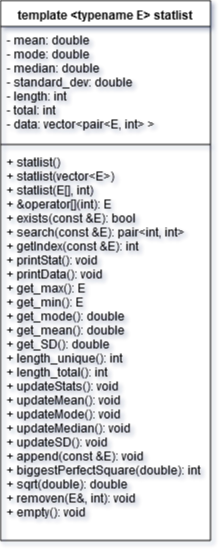

The diagram above was exported from draw.io. Its source (the exported page's mxGraphModel, read from the mxfile embedded in the PNG):
<mxGraphModel dx="1422" dy="791" grid="1" gridSize="10" guides="1" tooltips="1" connect="1" arrows="1" fold="1" page="1" pageScale="1" pageWidth="850" pageHeight="1100" math="0" shadow="0">
  <root>
    <mxCell id="0" />
    <mxCell id="1" parent="0" />
    <mxCell id="hILvopBoFpU1XKt6a0Uu-1" value="template &lt;typename E&gt; statlist" style="swimlane;fontStyle=1;align=center;verticalAlign=top;childLayout=stackLayout;horizontal=1;startSize=26;horizontalStack=0;resizeParent=1;resizeParentMax=0;resizeLast=0;collapsible=1;marginBottom=0;" vertex="1" parent="1">
      <mxGeometry x="20" y="20" width="210" height="540" as="geometry" />
    </mxCell>
    <mxCell id="hILvopBoFpU1XKt6a0Uu-2" value="- mean: double&#10;- mode: double&#10;- median: double&#10;- standard_dev: double&#10;- length: int&#10;- total: int&#10;- data: vector&lt;pair&lt;E, int&gt; &gt;&#10;" style="text;strokeColor=none;fillColor=none;align=left;verticalAlign=top;spacingLeft=4;spacingRight=4;overflow=hidden;rotatable=0;points=[[0,0.5],[1,0.5]];portConstraint=eastwest;" vertex="1" parent="hILvopBoFpU1XKt6a0Uu-1">
      <mxGeometry y="26" width="210" height="114" as="geometry" />
    </mxCell>
    <mxCell id="hILvopBoFpU1XKt6a0Uu-3" value="" style="line;strokeWidth=1;fillColor=none;align=left;verticalAlign=middle;spacingTop=-1;spacingLeft=3;spacingRight=3;rotatable=0;labelPosition=right;points=[];portConstraint=eastwest;" vertex="1" parent="hILvopBoFpU1XKt6a0Uu-1">
      <mxGeometry y="140" width="210" height="8" as="geometry" />
    </mxCell>
    <mxCell id="hILvopBoFpU1XKt6a0Uu-4" value="+ statlist()&#10;+ statlist(vector&lt;E&gt;)&#10;+ statlist(E[], int)&#10;+ &amp;operator[](int): E&#10;+ exists(const &amp;E): bool&#10;+ search(const &amp;E): pair&lt;int, int&gt;&#10;+ getIndex(const &amp;E): int&#10;+ printStat(): void&#10;+ printData(): void&#10;+ get_max(): E&#10;+ get_min(): E&#10;+ get_mode(): double&#10;+ get_mean(): double&#10;+ get_SD(): double&#10;+ length_unique(): int&#10;+ length_total(): int&#10;+ updateStats(): void&#10;+ updateMean(): void&#10;+ updateMode(): void&#10;+ updateMedian(): void&#10;+ updateSD(): void&#10;+ append(const &amp;E): void&#10;+ biggestPerfectSquare(double): int&#10;+ sqrt(double): double&#10;+ removen(E&amp;, int): void&#10;+ empty(): void&#10;" style="text;strokeColor=none;fillColor=none;align=left;verticalAlign=top;spacingLeft=4;spacingRight=4;overflow=hidden;rotatable=0;points=[[0,0.5],[1,0.5]];portConstraint=eastwest;" vertex="1" parent="hILvopBoFpU1XKt6a0Uu-1">
      <mxGeometry y="148" width="210" height="392" as="geometry" />
    </mxCell>
  </root>
</mxGraphModel>